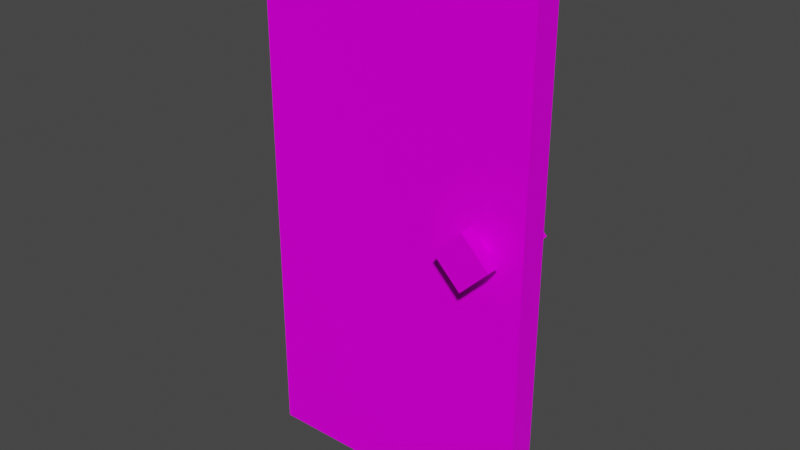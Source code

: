 # Source: Door_Pixelart.blend  (saved by Blender 3.1.7; exported with 4.5.12 LTS)
import bpy
from mathutils import Matrix  # noqa: F401  (used for matrix-valued properties, if any)

bpy.ops.wm.read_factory_settings(use_empty=True)
scene = bpy.context.scene
scene.name = 'Scene'

# ---- images (referenced by path relative to the original .blend; pixels are not part of the script)
import os
ASSET_DIR = os.environ.get("B2B_ASSET_DIR", "")  # directory of the original .blend (textures are referenced by path, not embedded)
HERE = os.path.dirname(os.path.abspath(__file__))  # packed textures are extracted next to this script under _unpacked/

def load_image(name, relpath, width, height, colorspace="sRGB"):
    """Load a texture the original file referenced (path relative to the .blend, or extracted next to this script)."""
    p = next((c for c in (os.path.join(HERE, relpath), os.path.join(ASSET_DIR, relpath)) if relpath and os.path.exists(c)), "")
    if p:
        img = bpy.data.images.load(p, check_existing=True)
        img.name = name
    else:  # same state as the original file: an image datablock whose file is absent (Cycles renders it pink)
        img = bpy.data.images.new(name, width, height)
        img.source = "FILE"
        img.filepath = "//" + (relpath or name)
    img.colorspace_settings.name = colorspace
    return img
img_door_albedo_png = load_image('Door Albedo.png', 'Door Albedo.png', 1024, 1024, 'sRGB')
img_door_roughness_png = load_image('Door Roughness.png', 'Door Roughness.png', 1024, 1024, 'sRGB')

# ---- materials (node trees are filled in below, after node groups)
mat_material = bpy.data.materials.new('Material')
mat_material.alpha_threshold = 0.0
mat_material.use_transparent_shadow = False
mat_material.line_color = (0.0, 0.0, 0.0, 1.0)

# ---- material node trees
mat_material.use_nodes = True; mat_material.node_tree.nodes.clear()
_N = mat_material.node_tree.nodes; _L = mat_material.node_tree.links
n0 = _N.new('ShaderNodeOutputMaterial'); n0.name = 'Material Output'; n0.location = (300, 300)
n1 = _N.new('ShaderNodeTexImage'); n1.name = 'Image Texture'; n1.location = (-280, 280)
n1.image = img_door_albedo_png
n1.interpolation = 'Closest'
n2 = _N.new('ShaderNodeBsdfPrincipled'); n2.name = 'Principled BSDF'; n2.location = (10, 300)
n2.distribution = 'GGX'
n2.subsurface_method = 'RANDOM_WALK_SKIN'
n2.inputs[3].default_value = 1.45
n2.inputs[13].default_value = 0.04091
n2.inputs[27].default_value = (0.0, 0.0, 0.0, 1.0)
n2.inputs[28].default_value = 1.0
n3 = _N.new('ShaderNodeTexImage'); n3.name = 'Image Texture.001'; n3.location = (-280, 24)
n3.image = img_door_roughness_png
n3.interpolation = 'Closest'
_L.new(n2.outputs[0], n0.inputs[0])
_L.new(n1.outputs[0], n2.inputs[0])
_L.new(n3.outputs[0], n2.inputs[2])
n0.is_active_output = True

# ---- world
world_world = bpy.data.worlds.new('World'); scene.world = world_world
world_world.use_nodes = True; world_world.node_tree.nodes.clear()
_N = world_world.node_tree.nodes; _L = world_world.node_tree.links
n0 = _N.new('ShaderNodeOutputWorld'); n0.name = 'World Output'; n0.location = (300, 300)
n1 = _N.new('ShaderNodeBackground'); n1.name = 'Background'; n1.location = (10, 300)
n1.inputs[0].default_value = (0.05088, 0.05088, 0.05088, 1.0)
_L.new(n1.outputs[0], n0.inputs[0])
n0.is_active_output = True
world_world.color = (0.05088, 0.05088, 0.05088)
world_world.use_sun_shadow = False
world_world.sun_shadow_jitter_overblur = 0.0

# ---- meshes
me_cube_002 = bpy.data.meshes.new('Cube.002')
me_cube_002.from_pydata([(0.0, -1.0, 0.0), (0.0, -1.0, 3.8), (0.0, 1.0, 0.0), (0.0, 1.0, 3.8), (2.0, -1.0, 0.0), (2.0, -1.0, 3.8), (2.0, 1.0, 0.0), (2.0, 1.0, 3.8), (1.5, 3.0, 2.0), (1.7, 3.0, 2.2), (1.7, 3.0, 1.8), (1.9, 3.0, 2.0), (1.5, 2.0, 2.0), (1.7, 2.0, 2.2), (1.7, 2.0, 1.8), (1.9, 2.0, 2.0), (1.63, 2.0, 2.0), (1.7, 2.0, 2.07), (1.7, 2.0, 1.93), (1.77, 2.0, 2.0), (1.77, 0.0, 2.0), (1.7, 0.0, 1.93), (1.7, 0.0, 2.07), (1.63, 0.0, 2.0), (1.5, -3.0, 2.0), (1.7, -3.0, 2.2), (1.7, -3.0, 1.8), (1.9, -3.0, 2.0), (1.5, -2.0, 2.0), (1.7, -2.0, 2.2), (1.7, -2.0, 1.8), (1.9, -2.0, 2.0), (1.63, -2.0, 2.0), (1.7, -2.0, 2.07), (1.7, -2.0, 1.93), (1.77, -2.0, 2.0)], [], [(0, 1, 3, 2), (2, 3, 7, 6), (6, 7, 5, 4), (4, 5, 1, 0), (2, 6, 4, 0), (7, 3, 1, 5), (12, 13, 9, 8), (8, 9, 11, 10), (11, 9, 13, 15), (8, 10, 14, 12), (10, 11, 15, 14), (13, 12, 14, 15), (21, 18, 19, 20), (20, 19, 17, 22), (23, 22, 17, 16), (23, 16, 18, 21), (28, 24, 25, 29), (24, 26, 27, 25), (27, 31, 29, 25), (24, 28, 30, 26), (26, 30, 31, 27), (29, 31, 30, 28), (21, 20, 35, 34), (20, 22, 33, 35), (23, 32, 33, 22), (23, 21, 34, 32)])
_uv = me_cube_002.uv_layers.new(name='UVMap')
_uv.uv.foreach_set('vector', [0.4375, 0.3125, 0.4375, 0.9062, 0.4062, 0.9062, 0.4062, 0.3125, 0.3906, 0.3125, 0.3906, 0.9062, 0.07812, 0.9062, 0.07812, 0.3125, 0.0625, 0.3125, 0.0625, 0.9062, 0.03125, 0.9062, 0.03125, 0.3125, 0.7656, 0.3125, 0.7656, 0.9375, 0.4531, 0.9375, 0.4531, 0.3125, 0.3906, 0.2969, 0.07812, 0.2969, 0.07812, 0.2656, 0.3906, 0.2656, 0.07812, 0.9844, 0.3906, 0.9844, 0.3906, 0.9531, 0.07812, 0.9531, 0.8438, 0.875, 0.9062, 0.875, 0.9062, 0.8906, 0.8438, 0.8906, 0.8438, 0.8906, 0.9062, 0.8906, 0.9062, 0.9531, 0.8438, 0.9531, 0.9062, 0.9531, 0.8438, 0.9531, 0.8438, 0.9688, 0.9062, 0.9688, 0.9062, 0.9531, 0.9062, 0.8906, 0.9219, 0.8906, 0.9219, 0.9531, 0.8438, 0.9531, 0.8438, 0.8906, 0.8281, 0.8906, 0.8281, 0.9531, 0.8438, 0.9531, 0.9062, 0.9531, 0.9062, 0.8906, 0.8438, 0.8906, 0.8125, 0.9062, 0.7812, 0.9062, 0.7812, 0.8906, 0.8125, 0.8906, 0.8125, 0.9531, 0.7812, 0.9531, 0.7812, 0.9375, 0.8125, 0.9375, 0.8125, 0.9219, 0.8125, 0.9375, 0.7812, 0.9375, 0.7812, 0.9219, 0.8125, 0.9219, 0.7812, 0.9219, 0.7812, 0.9062, 0.8125, 0.9062, 0.8438, 0.875, 0.8438, 0.8906, 0.9062, 0.8906, 0.9062, 0.875, 0.8438, 0.8906, 0.8438, 0.9531, 0.9062, 0.9531, 0.9062, 0.8906, 0.9062, 0.9531, 0.9062, 0.9688, 0.8438, 0.9688, 0.8438, 0.9531, 0.9062, 0.9531, 0.9219, 0.9531, 0.9219, 0.8906, 0.9062, 0.8906, 0.8438, 0.9531, 0.8281, 0.9531, 0.8281, 0.8906, 0.8438, 0.8906, 0.8438, 0.9531, 0.8438, 0.8906, 0.9062, 0.8906, 0.9062, 0.9531, 0.8125, 0.9062, 0.8125, 0.8906, 0.7812, 0.8906, 0.7812, 0.9062, 0.8125, 0.9531, 0.8125, 0.9375, 0.7812, 0.9375, 0.7812, 0.9531, 0.8125, 0.9219, 0.7812, 0.9219, 0.7812, 0.9375, 0.8125, 0.9375, 0.8125, 0.9219, 0.8125, 0.9062, 0.7812, 0.9062, 0.7812, 0.9219])
me_cube_002.materials.append(mat_material)
me_cube_002.use_remesh_fix_poles = True
me_cube_002.use_remesh_preserve_attributes = False
me_cube_002.update()

# ---- objects
ob_door = bpy.data.objects.new('Door', me_cube_002)

# ---- transforms, parenting, visibility, modifiers, constraints
ob_door.location = (0.0, 0.0, 0.0)
ob_door.scale = (1.0, 0.1, 1.0)

# ---- collection membership
scene.collection.objects.link(ob_door)

# ---- scene / render settings (as saved in the file)
scene.frame_start = 1; scene.frame_end = 250; scene.frame_set(57)
scene.render.engine = 'BLENDER_EEVEE_NEXT'
scene.cycles.sampling_pattern = 'TABULATED_SOBOL'
scene.cycles.use_light_tree = False
scene.view_settings.view_transform = 'Filmic'
bpy.context.view_layer.update()

# ---- added for rendering (the .blend has no active camera and no usable light): camera, sun
cam_auto = bpy.data.cameras.new('AutoCamera')
cam_auto.lens = 50.0
cam_auto.sensor_width = 36.0
cam_auto.clip_end = 1000.0
ob_auto_camera = bpy.data.objects.new('AutoCamera', cam_auto)
scene.collection.objects.link(ob_auto_camera)
ob_auto_camera.location = (5.01168, -4.81401, 5.10934)
ob_auto_camera.rotation_euler = (1.09748, -7.21219e-08, 0.694738)
scene.camera = ob_auto_camera
light_auto_sun = bpy.data.lights.new('AutoSun', 'SUN')
light_auto_sun.energy = 3.0
light_auto_sun.angle = 0.0523599
ob_auto_sun = bpy.data.objects.new('AutoSun', light_auto_sun)
scene.collection.objects.link(ob_auto_sun)
ob_auto_sun.rotation_euler = (0.872665, 0.174533, 0.523599)
bpy.context.view_layer.update()
